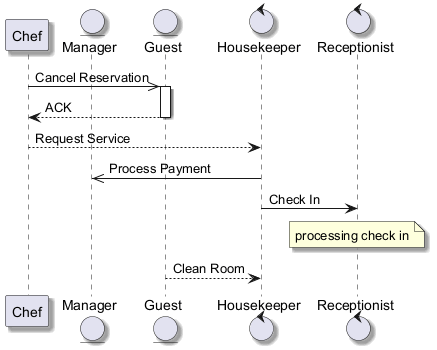

The diagram above was rendered by PlantUML. Its source (embedded in the PNG):
@startuml
skinparam backgroundColor #FFFFFF
skinparam classBackgroundColor #F1F8E9
skinparam classBorderColor #33691E
skinparam shadowing true
participant "Chef" as C
entity "Manager" as M
entity "Guest" as G
control "Housekeeper" as H
control "Receptionist" as R
C ->> G : Cancel Reservation
activate G
G --> C : ACK
deactivate G
C --> H : Request Service
H ->> M : Process Payment
H -> R : Check In
note over R : processing check in
G --> H : Clean Room
@enduml